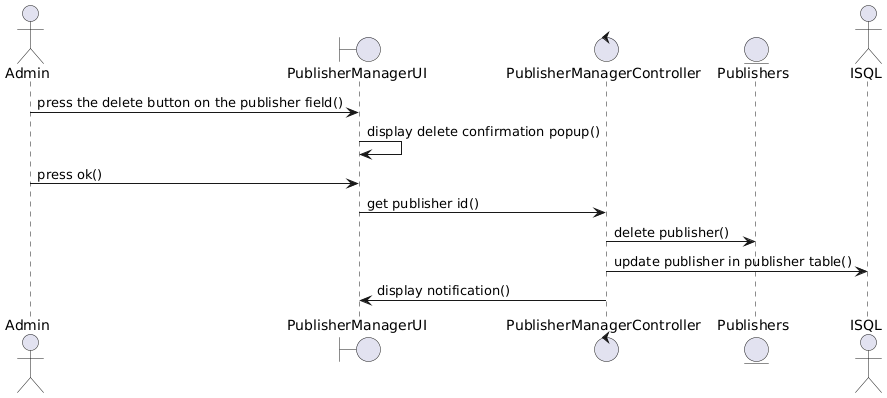

The diagram above was rendered by PlantUML. Its source (embedded in the PNG):
@startuml
actor Admin
boundary PublisherManagerUI
control PublisherManagerController
entity Publishers as Publisher 
actor ISQL

Admin -> PublisherManagerUI : press the delete button on the publisher field()
PublisherManagerUI -> PublisherManagerUI : display delete confirmation popup()
Admin -> PublisherManagerUI : press ok()
PublisherManagerUI -> PublisherManagerController : get publisher id()

PublisherManagerController -> Publisher : delete publisher()
PublisherManagerController-> ISQL: update publisher in publisher table()
PublisherManagerController -> PublisherManagerUI : display notification()
@enduml